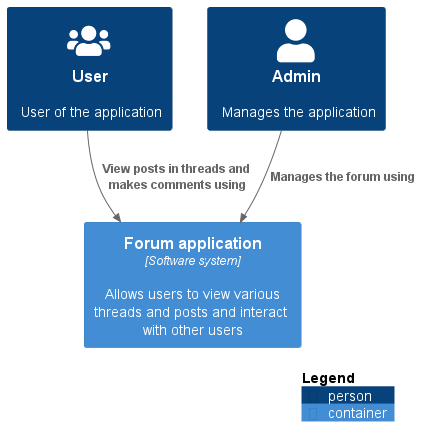

The diagram above was rendered by PlantUML. Its source (embedded in the PNG):
@startuml Architecture_C1
' !include https://raw.githubusercontent.com/plantuml-stdlib/C4-PlantUML/master/C4_Container.puml

!include <C4/C4_Component>
!define DEVICONS https://raw.githubusercontent.com/tupadr3/plantuml-icon-font-sprites/master/devicons
!define FONTAWESOME https://raw.githubusercontent.com/tupadr3/plantuml-icon-font-sprites/master/font-awesome-5
!include FONTAWESOME/users.puml

Person(user, "User", "User of the application", $sprite="users")
Person(admin, "Admin", "Manages the application")

Container(system, "Forum application", "Software system", "Allows users to view various threads and posts and interact with other users")

Rel(user, system, "View posts in threads and makes comments using")
Rel(admin, system, "Manages the forum using")

SHOW_LEGEND()
@enduml